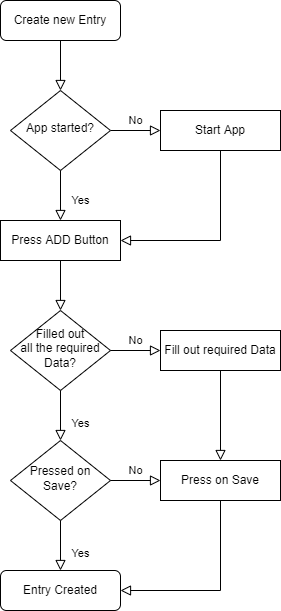

The diagram above was exported from draw.io. Its source (the exported page's mxGraphModel, read from the mxfile embedded in the PNG):
<mxGraphModel dx="1381" dy="756" grid="1" gridSize="10" guides="1" tooltips="1" connect="1" arrows="1" fold="1" page="1" pageScale="1" pageWidth="827" pageHeight="1169" math="0" shadow="0">
  <root>
    <mxCell id="WIyWlLk6GJQsqaUBKTNV-0" />
    <mxCell id="WIyWlLk6GJQsqaUBKTNV-1" parent="WIyWlLk6GJQsqaUBKTNV-0" />
    <mxCell id="WIyWlLk6GJQsqaUBKTNV-2" value="" style="rounded=0;html=1;jettySize=auto;orthogonalLoop=1;fontSize=11;endArrow=block;endFill=0;endSize=8;strokeWidth=1;shadow=0;labelBackgroundColor=none;edgeStyle=orthogonalEdgeStyle;" parent="WIyWlLk6GJQsqaUBKTNV-1" source="WIyWlLk6GJQsqaUBKTNV-3" target="WIyWlLk6GJQsqaUBKTNV-6" edge="1">
      <mxGeometry relative="1" as="geometry" />
    </mxCell>
    <mxCell id="WIyWlLk6GJQsqaUBKTNV-3" value="Create new Entry" style="rounded=1;whiteSpace=wrap;html=1;fontSize=12;glass=0;strokeWidth=1;shadow=0;" parent="WIyWlLk6GJQsqaUBKTNV-1" vertex="1">
      <mxGeometry x="160" y="80" width="120" height="40" as="geometry" />
    </mxCell>
    <mxCell id="WIyWlLk6GJQsqaUBKTNV-5" value="No" style="edgeStyle=orthogonalEdgeStyle;rounded=0;html=1;jettySize=auto;orthogonalLoop=1;fontSize=11;endArrow=block;endFill=0;endSize=8;strokeWidth=1;shadow=0;labelBackgroundColor=none;" parent="WIyWlLk6GJQsqaUBKTNV-1" source="WIyWlLk6GJQsqaUBKTNV-6" target="WIyWlLk6GJQsqaUBKTNV-7" edge="1">
      <mxGeometry y="10" relative="1" as="geometry">
        <mxPoint as="offset" />
      </mxGeometry>
    </mxCell>
    <mxCell id="WIyWlLk6GJQsqaUBKTNV-6" value="App started?" style="rhombus;whiteSpace=wrap;html=1;shadow=0;fontFamily=Helvetica;fontSize=12;align=center;strokeWidth=1;spacing=6;spacingTop=-4;" parent="WIyWlLk6GJQsqaUBKTNV-1" vertex="1">
      <mxGeometry x="170" y="170" width="100" height="80" as="geometry" />
    </mxCell>
    <mxCell id="WIyWlLk6GJQsqaUBKTNV-7" value="Start App" style="rounded=0;whiteSpace=wrap;html=1;fontSize=12;glass=0;strokeWidth=1;shadow=0;" parent="WIyWlLk6GJQsqaUBKTNV-1" vertex="1">
      <mxGeometry x="320" y="190" width="120" height="40" as="geometry" />
    </mxCell>
    <mxCell id="WIyWlLk6GJQsqaUBKTNV-8" value="" style="rounded=0;html=1;jettySize=auto;orthogonalLoop=1;fontSize=11;endArrow=block;endFill=0;endSize=8;strokeWidth=1;shadow=0;labelBackgroundColor=none;edgeStyle=orthogonalEdgeStyle;entryX=0.5;entryY=0;entryDx=0;entryDy=0;exitX=0.5;exitY=1;exitDx=0;exitDy=0;" parent="WIyWlLk6GJQsqaUBKTNV-1" source="WIyWlLk6GJQsqaUBKTNV-12" target="Zr-TMzDxdGUM_n-CPW9j-0" edge="1">
      <mxGeometry x="0.3333" y="20" relative="1" as="geometry">
        <mxPoint as="offset" />
        <mxPoint x="220" y="340" as="sourcePoint" />
        <mxPoint x="220" y="450" as="targetPoint" />
      </mxGeometry>
    </mxCell>
    <mxCell id="WIyWlLk6GJQsqaUBKTNV-12" value="Press ADD Button" style="rounded=0;whiteSpace=wrap;html=1;fontSize=12;glass=0;strokeWidth=1;shadow=0;" parent="WIyWlLk6GJQsqaUBKTNV-1" vertex="1">
      <mxGeometry x="160" y="300" width="120" height="40" as="geometry" />
    </mxCell>
    <mxCell id="Zr-TMzDxdGUM_n-CPW9j-0" value="Filled out&lt;br&gt;all the required Data?" style="rhombus;whiteSpace=wrap;html=1;shadow=0;fontFamily=Helvetica;fontSize=12;align=center;strokeWidth=1;spacing=6;spacingTop=-4;" vertex="1" parent="WIyWlLk6GJQsqaUBKTNV-1">
      <mxGeometry x="170" y="390" width="100" height="80" as="geometry" />
    </mxCell>
    <mxCell id="Zr-TMzDxdGUM_n-CPW9j-3" value="Yes" style="rounded=0;html=1;jettySize=auto;orthogonalLoop=1;fontSize=11;endArrow=block;endFill=0;endSize=8;strokeWidth=1;shadow=0;labelBackgroundColor=none;edgeStyle=orthogonalEdgeStyle;exitX=0.5;exitY=1;exitDx=0;exitDy=0;entryX=0.5;entryY=0;entryDx=0;entryDy=0;" edge="1" parent="WIyWlLk6GJQsqaUBKTNV-1" source="WIyWlLk6GJQsqaUBKTNV-6" target="WIyWlLk6GJQsqaUBKTNV-12">
      <mxGeometry x="0.2" y="20" relative="1" as="geometry">
        <mxPoint x="240" y="140" as="sourcePoint" />
        <mxPoint x="220" y="300" as="targetPoint" />
        <mxPoint as="offset" />
      </mxGeometry>
    </mxCell>
    <mxCell id="Zr-TMzDxdGUM_n-CPW9j-4" value="No" style="edgeStyle=orthogonalEdgeStyle;rounded=0;html=1;jettySize=auto;orthogonalLoop=1;fontSize=11;endArrow=block;endFill=0;endSize=8;strokeWidth=1;shadow=0;labelBackgroundColor=none;exitX=1;exitY=0.5;exitDx=0;exitDy=0;" edge="1" parent="WIyWlLk6GJQsqaUBKTNV-1" target="Zr-TMzDxdGUM_n-CPW9j-5" source="Zr-TMzDxdGUM_n-CPW9j-0">
      <mxGeometry y="10" relative="1" as="geometry">
        <mxPoint as="offset" />
        <mxPoint x="270" y="430" as="sourcePoint" />
      </mxGeometry>
    </mxCell>
    <mxCell id="Zr-TMzDxdGUM_n-CPW9j-5" value="Fill out required Data" style="rounded=0;whiteSpace=wrap;html=1;fontSize=12;glass=0;strokeWidth=1;shadow=0;" vertex="1" parent="WIyWlLk6GJQsqaUBKTNV-1">
      <mxGeometry x="320" y="410" width="120" height="40" as="geometry" />
    </mxCell>
    <mxCell id="Zr-TMzDxdGUM_n-CPW9j-6" value="Yes" style="rounded=0;html=1;jettySize=auto;orthogonalLoop=1;fontSize=11;endArrow=block;endFill=0;endSize=8;strokeWidth=1;shadow=0;labelBackgroundColor=none;edgeStyle=orthogonalEdgeStyle;entryX=0.5;entryY=0;entryDx=0;entryDy=0;exitX=0.5;exitY=1;exitDx=0;exitDy=0;" edge="1" parent="WIyWlLk6GJQsqaUBKTNV-1" target="Zr-TMzDxdGUM_n-CPW9j-7" source="Zr-TMzDxdGUM_n-CPW9j-0">
      <mxGeometry x="0.3333" y="20" relative="1" as="geometry">
        <mxPoint as="offset" />
        <mxPoint x="220" y="470" as="sourcePoint" />
        <mxPoint x="220" y="580" as="targetPoint" />
      </mxGeometry>
    </mxCell>
    <mxCell id="Zr-TMzDxdGUM_n-CPW9j-7" value="Pressed on&lt;br&gt;Save?" style="rhombus;whiteSpace=wrap;html=1;shadow=0;fontFamily=Helvetica;fontSize=12;align=center;strokeWidth=1;spacing=6;spacingTop=-4;" vertex="1" parent="WIyWlLk6GJQsqaUBKTNV-1">
      <mxGeometry x="170" y="520" width="100" height="80" as="geometry" />
    </mxCell>
    <mxCell id="Zr-TMzDxdGUM_n-CPW9j-8" value="No" style="edgeStyle=orthogonalEdgeStyle;rounded=0;html=1;jettySize=auto;orthogonalLoop=1;fontSize=11;endArrow=block;endFill=0;endSize=8;strokeWidth=1;shadow=0;labelBackgroundColor=none;exitX=1;exitY=0.5;exitDx=0;exitDy=0;" edge="1" parent="WIyWlLk6GJQsqaUBKTNV-1" source="Zr-TMzDxdGUM_n-CPW9j-7" target="Zr-TMzDxdGUM_n-CPW9j-9">
      <mxGeometry y="10" relative="1" as="geometry">
        <mxPoint as="offset" />
        <mxPoint x="270" y="560" as="sourcePoint" />
      </mxGeometry>
    </mxCell>
    <mxCell id="Zr-TMzDxdGUM_n-CPW9j-9" value="Press on Save" style="rounded=0;whiteSpace=wrap;html=1;fontSize=12;glass=0;strokeWidth=1;shadow=0;" vertex="1" parent="WIyWlLk6GJQsqaUBKTNV-1">
      <mxGeometry x="320" y="540" width="120" height="40" as="geometry" />
    </mxCell>
    <mxCell id="Zr-TMzDxdGUM_n-CPW9j-11" value="Yes" style="rounded=0;html=1;jettySize=auto;orthogonalLoop=1;fontSize=11;endArrow=block;endFill=0;endSize=8;strokeWidth=1;shadow=0;labelBackgroundColor=none;edgeStyle=orthogonalEdgeStyle;entryX=0.5;entryY=0;entryDx=0;entryDy=0;exitX=0.5;exitY=1;exitDx=0;exitDy=0;" edge="1" parent="WIyWlLk6GJQsqaUBKTNV-1" target="Zr-TMzDxdGUM_n-CPW9j-13" source="Zr-TMzDxdGUM_n-CPW9j-7">
      <mxGeometry x="0.3333" y="20" relative="1" as="geometry">
        <mxPoint as="offset" />
        <mxPoint x="220" y="600" as="sourcePoint" />
        <mxPoint x="220" y="650" as="targetPoint" />
      </mxGeometry>
    </mxCell>
    <mxCell id="Zr-TMzDxdGUM_n-CPW9j-13" value="Entry Created" style="rounded=1;whiteSpace=wrap;html=1;fontSize=12;glass=0;strokeWidth=1;shadow=0;" vertex="1" parent="WIyWlLk6GJQsqaUBKTNV-1">
      <mxGeometry x="160" y="650" width="120" height="40" as="geometry" />
    </mxCell>
    <mxCell id="Zr-TMzDxdGUM_n-CPW9j-15" value="" style="rounded=0;html=1;jettySize=auto;orthogonalLoop=1;fontSize=11;endArrow=block;endFill=0;endSize=8;strokeWidth=1;shadow=0;labelBackgroundColor=none;edgeStyle=orthogonalEdgeStyle;entryX=1;entryY=0.5;entryDx=0;entryDy=0;exitX=0.5;exitY=1;exitDx=0;exitDy=0;" edge="1" parent="WIyWlLk6GJQsqaUBKTNV-1" source="WIyWlLk6GJQsqaUBKTNV-7" target="WIyWlLk6GJQsqaUBKTNV-12">
      <mxGeometry x="0.3333" y="20" relative="1" as="geometry">
        <mxPoint as="offset" />
        <mxPoint x="230" y="350" as="sourcePoint" />
        <mxPoint x="230" y="400" as="targetPoint" />
      </mxGeometry>
    </mxCell>
    <mxCell id="Zr-TMzDxdGUM_n-CPW9j-18" value="" style="rounded=0;html=1;jettySize=auto;orthogonalLoop=1;fontSize=11;endArrow=block;endFill=0;endSize=8;strokeWidth=1;shadow=0;labelBackgroundColor=none;edgeStyle=orthogonalEdgeStyle;entryX=0.5;entryY=0;entryDx=0;entryDy=0;exitX=0.5;exitY=1;exitDx=0;exitDy=0;" edge="1" parent="WIyWlLk6GJQsqaUBKTNV-1" source="Zr-TMzDxdGUM_n-CPW9j-5" target="Zr-TMzDxdGUM_n-CPW9j-9">
      <mxGeometry x="0.3333" y="20" relative="1" as="geometry">
        <mxPoint as="offset" />
        <mxPoint x="230" y="350" as="sourcePoint" />
        <mxPoint x="230" y="400" as="targetPoint" />
      </mxGeometry>
    </mxCell>
    <mxCell id="Zr-TMzDxdGUM_n-CPW9j-20" value="" style="rounded=0;html=1;jettySize=auto;orthogonalLoop=1;fontSize=11;endArrow=block;endFill=0;endSize=8;strokeWidth=1;shadow=0;labelBackgroundColor=none;edgeStyle=orthogonalEdgeStyle;entryX=1;entryY=0.5;entryDx=0;entryDy=0;exitX=0.5;exitY=1;exitDx=0;exitDy=0;" edge="1" parent="WIyWlLk6GJQsqaUBKTNV-1" source="Zr-TMzDxdGUM_n-CPW9j-9" target="Zr-TMzDxdGUM_n-CPW9j-13">
      <mxGeometry x="0.3333" y="20" relative="1" as="geometry">
        <mxPoint as="offset" />
        <mxPoint x="240" y="360" as="sourcePoint" />
        <mxPoint x="240" y="410" as="targetPoint" />
      </mxGeometry>
    </mxCell>
  </root>
</mxGraphModel>